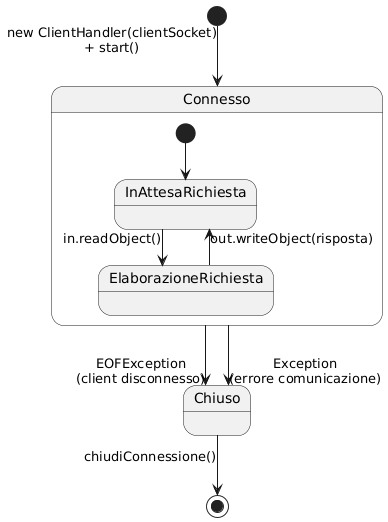

The diagram above was rendered by PlantUML. Its source (embedded in the PNG):
@startuml
skinparam linetype ortho

[*] --> Connesso : new ClientHandler(clientSocket)\n+ start()

state Connesso {
  [*] --> InAttesaRichiesta
  InAttesaRichiesta --> ElaborazioneRichiesta : in.readObject()
  ElaborazioneRichiesta --> InAttesaRichiesta : out.writeObject(risposta)
}

Connesso --> Chiuso : EOFException\n(client disconnesso)
Connesso --> Chiuso : Exception\n(errore comunicazione)
Chiuso --> [*] : chiudiConnessione()
@enduml